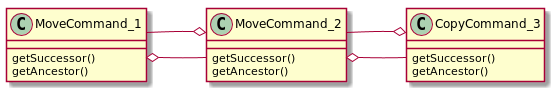

The diagram above was rendered by PlantUML. Its source (embedded in the PNG):
@startuml
left to right direction

MoveCommand_1 o-- MoveCommand_2
MoveCommand_2 o-- MoveCommand_1
MoveCommand_2 o-- CopyCommand_3
CopyCommand_3 o-- MoveCommand_2

MoveCommand_1 : getSuccessor()
MoveCommand_1 : getAncestor()
MoveCommand_2 : getSuccessor()
MoveCommand_2 : getAncestor()
CopyCommand_3 : getSuccessor()
CopyCommand_3 : getAncestor()
@enduml